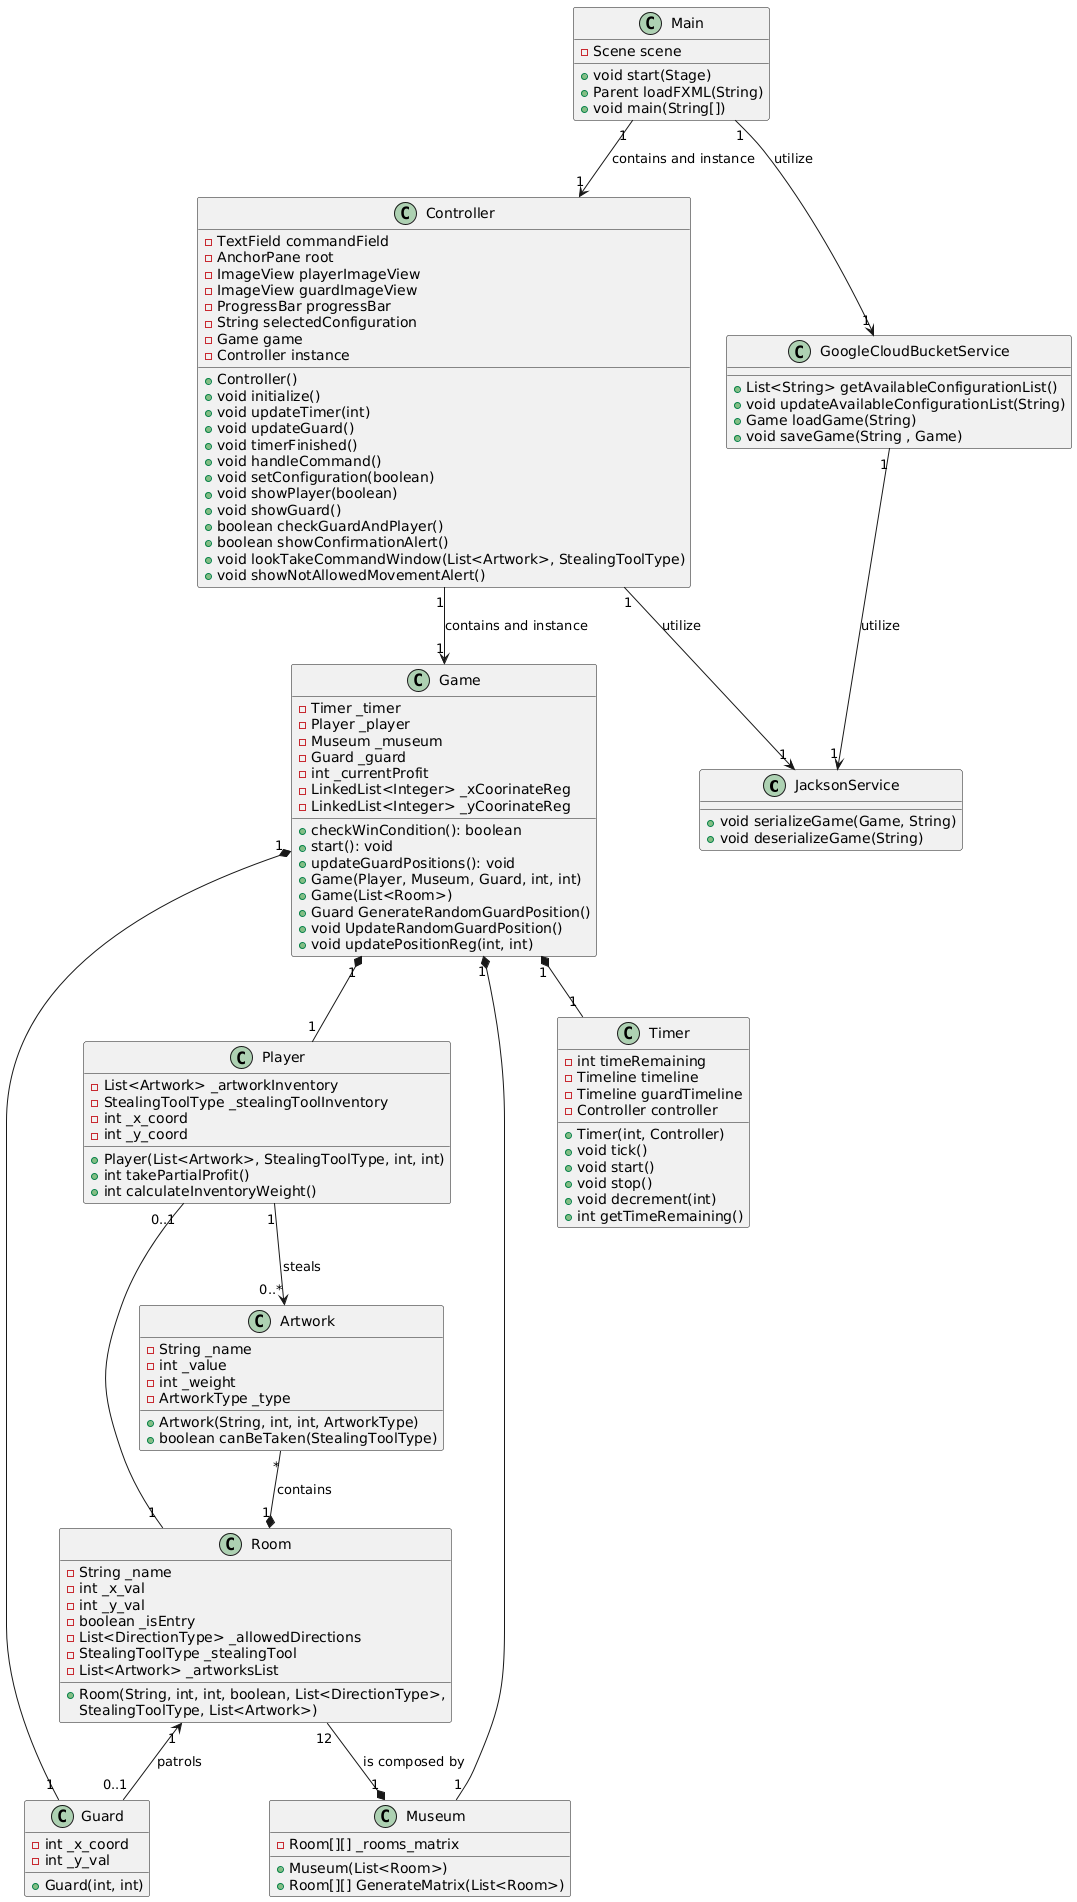

The diagram above was rendered by PlantUML. Its source (embedded in the PNG):
@startuml
class JacksonService{
    + void serializeGame(Game, String)
    + void deserializeGame(String)
}
class Controller{
    - TextField commandField
    - AnchorPane root
    - ImageView playerImageView
    - ImageView guardImageView
    - ProgressBar progressBar
    - String selectedConfiguration
    - Game game
    - Controller instance
    + Controller()
    + void initialize()
    + void updateTimer(int)
    + void updateGuard()
    + void timerFinished()
    + void handleCommand()
    + void setConfiguration(boolean)
    + void showPlayer(boolean)
    + void showGuard()
    + boolean checkGuardAndPlayer()
    + boolean showConfirmationAlert()
    + void lookTakeCommandWindow(List<Artwork>, StealingToolType)
    + void showNotAllowedMovementAlert()
}
class Main{
    - Scene scene
    + void start(Stage)
    + Parent loadFXML(String)
    + void main(String[])
}
class GoogleCloudBucketService{
    + List<String> getAvailableConfigurationList()
    + void updateAvailableConfigurationList(String)
    + Game loadGame(String)
    + void saveGame(String , Game)

}
class Game {
    - Timer _timer
    - Player _player
    - Museum _museum
    - Guard _guard
    - int _currentProfit
    - LinkedList<Integer> _xCoorinateReg
    - LinkedList<Integer> _yCoorinateReg
    + checkWinCondition(): boolean
    + start(): void
    + updateGuardPositions(): void
    + Game(Player, Museum, Guard, int, int)
    + Game(List<Room>)
    + Guard GenerateRandomGuardPosition()
    + void UpdateRandomGuardPosition()
    + void updatePositionReg(int, int)
}
class Player {
    - List<Artwork> _artworkInventory
    - StealingToolType _stealingToolInventory
    - int _x_coord
    - int _y_coord
    + Player(List<Artwork>, StealingToolType, int, int)
    + int takePartialProfit()
    + int calculateInventoryWeight()
}
class Room {
    - String _name
    - int _x_val
    - int _y_val
    - boolean _isEntry
    - List<DirectionType> _allowedDirections
    - StealingToolType _stealingTool
    - List<Artwork> _artworksList
    + Room(String, int, int, boolean, List<DirectionType>,
            StealingToolType, List<Artwork>)
}
class Guard{
    - int _x_coord
    - int _y_val
    + Guard(int, int)
}
class Museum{
    - Room[][] _rooms_matrix
    + Museum(List<Room>)
    + Room[][] GenerateMatrix(List<Room>)
}

class Artwork{
    - String _name
    - int _value
    - int _weight
    - ArtworkType _type
    + Artwork(String, int, int, ArtworkType)
    + boolean canBeTaken(StealingToolType)
}
class Timer{
    - int timeRemaining
    - Timeline timeline
    - Timeline guardTimeline
    - Controller controller
    + Timer(int, Controller)
    + void tick()
    + void start()
    + void stop()
    + void decrement(int)
    + int getTimeRemaining()
}

Main "1" --> "1" Controller : contains and instance
Controller "1" --> "1" JacksonService : utilize
Main "1" --> "1" GoogleCloudBucketService : utilize
GoogleCloudBucketService "1" --> "1" JacksonService : utilize
Controller "1" --> "1" Game : contains and instance
Game "1" *-- "1" Player
Game "1" *-- "1" Museum
Game "1" *-- "1" Guard
Game "1" *-- "1" Timer
Player "1" --> "0..*" Artwork : steals
Player "0..1" -- "1" Room
Artwork "*" --* "1" Room : contains
Room "1" <-- "0..1" Guard : patrols
Room "12" --* "1" Museum : is composed by
@enduml